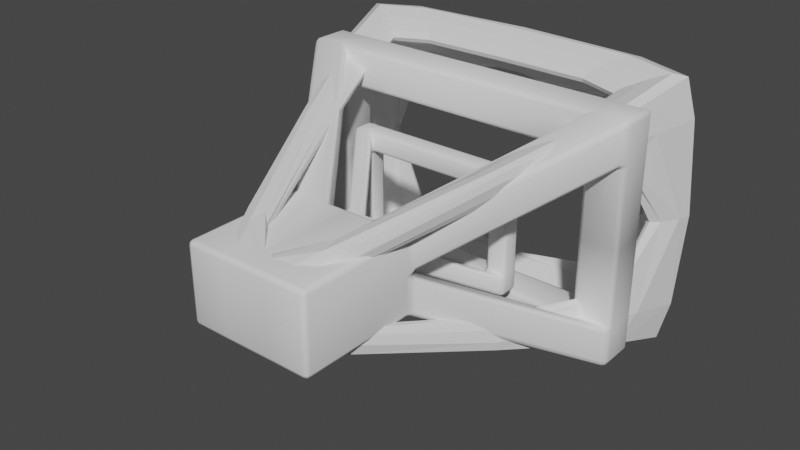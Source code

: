# Source: intenal_models.blend  (saved by Blender 2.93.21; exported with 4.5.12 LTS)
import bpy
from mathutils import Matrix  # noqa: F401  (used for matrix-valued properties, if any)

bpy.ops.wm.read_factory_settings(use_empty=True)
scene = bpy.context.scene
scene.name = 'Scene'

# ---- collections
col_workspace_gizmos = bpy.data.collections.new('Workspace_Gizmos'); scene.collection.children.link(col_workspace_gizmos)

# ---- materials (node trees are filled in below, after node groups)
mat_material = bpy.data.materials.new('Material')
mat_material.alpha_threshold = 0.0
mat_material.use_transparent_shadow = False
mat_material.line_color = (0.0, 0.0, 0.0, 1.0)

# ---- material node trees
mat_material.use_nodes = True; mat_material.node_tree.nodes.clear()
_N = mat_material.node_tree.nodes; _L = mat_material.node_tree.links
n0 = _N.new('ShaderNodeOutputMaterial'); n0.name = 'Material Output'; n0.location = (300, 300)
n1 = _N.new('ShaderNodeBsdfPrincipled'); n1.name = 'Principled BSDF'; n1.location = (10, 300)
n1.distribution = 'GGX'
n1.subsurface_method = 'BURLEY'
n1.inputs[2].default_value = 0.4
n1.inputs[3].default_value = 1.45
n1.inputs[27].default_value = (0.0, 0.0, 0.0, 1.0)
n1.inputs[28].default_value = 1.0
_L.new(n1.outputs[0], n0.inputs[0])
n0.is_active_output = True

# ---- world
world_world = bpy.data.worlds.new('World'); scene.world = world_world
world_world.use_nodes = True; world_world.node_tree.nodes.clear()
_N = world_world.node_tree.nodes; _L = world_world.node_tree.links
n0 = _N.new('ShaderNodeOutputWorld'); n0.name = 'World Output'; n0.location = (300, 300)
n1 = _N.new('ShaderNodeBackground'); n1.name = 'Background'; n1.location = (10, 300)
n1.inputs[0].default_value = (0.05088, 0.05088, 0.05088, 1.0)
_L.new(n1.outputs[0], n0.inputs[0])
n0.is_active_output = True
world_world.color = (0.05088, 0.05088, 0.05088)
world_world.use_sun_shadow = False
world_world.sun_shadow_jitter_overblur = 0.0

# ---- meshes
me_cube = bpy.data.meshes.new('Cube')
me_cube.from_pydata([(1.0, 1.0, 0.708), (1.0, 1.0, -0.708), (0.162, -1.0, 0.162), (0.162, -1.0, -0.162), (-1.0, 1.0, 0.708), (-1.0, 1.0, -0.708), (-0.162, -1.0, 0.162), (-0.162, -1.0, -0.162)], [], [(0, 4, 6, 2), (3, 2, 6, 7), (7, 6, 4, 5), (5, 1, 3, 7), (1, 0, 2, 3), (5, 4, 0, 1)])
_uv = me_cube.uv_layers.new(name='UVMap')
_uv.uv.foreach_set('vector', [0.625, 0.5, 0.875, 0.5, 0.875, 0.75, 0.625, 0.75, 0.375, 0.75, 0.625, 0.75, 0.625, 1.0, 0.375, 1.0, 0.375, 0.0, 0.625, 0.0, 0.625, 0.25, 0.375, 0.25, 0.125, 0.5, 0.375, 0.5, 0.375, 0.75, 0.125, 0.75, 0.375, 0.5, 0.625, 0.5, 0.625, 0.75, 0.375, 0.75, 0.375, 0.25, 0.625, 0.25, 0.625, 0.5, 0.375, 0.5])
me_cube.materials.append(mat_material)
me_cube.use_remesh_preserve_volume = False
me_cube.use_remesh_preserve_attributes = False
me_cube.use_mirror_vertex_groups = False
me_cube.update()
me_cube_001 = bpy.data.meshes.new('Cube.001')
me_cube_001.from_pydata([(-4.386, 3.007, 0.0), (-1.619, -4.692, 1.0), (-4.386, 2.042, 0.0), (-1.619, -1.589, 1.0), (-3.386, 3.007, 2.987), (-4.386, 3.007, 2.987), (-3.386, 3.007, 1.987), (-4.386, 3.007, 1.987), (-3.386, 2.042, 1.987), (-0.6187, -1.589, 1.0), (-4.386, 2.042, 1.987), (-0.6187, -4.692, 1.0), (-1.619, -4.692, 0.0), (-1.619, -1.589, 0.0), (-3.386, 2.042, 2.987), (-4.386, 2.042, 2.987), (-0.6187, -4.692, 0.0), (-0.6187, -1.589, 0.0), (-3.386, 3.007, 0.0), (-3.386, 2.042, 0.0), (0.0, 2.042, 2.987), (0.0, 3.007, 2.987), (0.0, 3.007, 1.987), (0.0, 2.042, 1.987), (0.0, -1.589, 1.0), (0.0, -4.692, 1.0), (0.0, -4.692, 0.0), (0.0, -1.589, 0.0)], [], [(12, 1, 3, 13), (8, 10, 2, 19), (3, 9, 14, 15), (16, 11, 1, 12), (4, 14, 20, 21), (9, 3, 1, 11), (7, 5, 4, 6), (10, 7, 0, 2), (17, 13, 10, 8), (9, 17, 8, 14), (19, 2, 0, 18), (10, 15, 5, 7), (7, 6, 18, 0), (15, 14, 4, 5), (13, 3, 15, 10), (6, 8, 19, 18), (20, 23, 22, 21), (8, 6, 22, 23), (14, 8, 23, 20), (6, 4, 21, 22), (17, 9, 24, 27), (11, 16, 26, 25), (9, 11, 25, 24)])
me_cube_001.polygons.foreach_set('use_smooth', [True] * 23)
_uv = me_cube_001.uv_layers.new(name='UVMap')
_uv.uv.foreach_set('vector', [0.5, 0.0, 0.625, 0.0, 0.625, 0.25, 0.5, 0.25, 0.0, 0.0, 0.0, 0.0, 0.0, 0.0, 0.0, 0.0, 0.875, 0.5, 0.75, 0.5, 0.75, 0.5, 0.875, 0.5, 0.5, 0.875, 0.625, 0.875, 0.625, 1.0, 0.5, 1.0, 0.75, 0.5, 0.75, 0.5, 0.75, 0.5, 0.75, 0.5, 0.75, 0.5, 0.875, 0.5, 0.875, 0.75, 0.75, 0.75, 0.5, 0.25, 0.625, 0.25, 0.625, 0.375, 0.5, 0.375, 0.5, 0.25, 0.5, 0.25, 0.5, 0.25, 0.5, 0.25, 0.0, 0.0, 0.0, 0.0, 0.0, 0.0, 0.0, 0.0, 0.0, 0.0, 0.0, 0.0, 0.0, 0.0, 0.0, 0.0, 0.0, 0.0, 0.0, 0.0, 0.0, 0.0, 0.0, 0.0, 0.5, 0.25, 0.625, 0.25, 0.625, 0.25, 0.5, 0.25, 0.5, 0.25, 0.5, 0.375, 0.5, 0.375, 0.5, 0.25, 0.875, 0.5, 0.75, 0.5, 0.75, 0.5, 0.875, 0.5, 0.5, 0.25, 0.625, 0.25, 0.625, 0.25, 0.5, 0.25, 0.0, 0.0, 0.0, 0.0, 0.0, 0.0, 0.0, 0.0, 0.0, 0.0, 0.0, 0.0, 0.0, 0.0, 0.0, 0.0, 0.0, 0.0, 0.0, 0.0, 0.0, 0.0, 0.0, 0.0, 0.0, 0.0, 0.0, 0.0, 0.0, 0.0, 0.0, 0.0, 0.5, 0.375, 0.625, 0.375, 0.625, 0.375, 0.5, 0.375, 0.0, 0.0, 0.0, 0.0, 0.0, 0.0, 0.0, 0.0, 0.625, 0.875, 0.5, 0.875, 0.5, 0.875, 0.625, 0.875, 0.75, 0.5, 0.75, 0.75, 0.75, 0.75, 0.75, 0.5])
me_cube_001.use_remesh_fix_poles = True
me_cube_001.use_remesh_preserve_attributes = False
me_cube_001.update()
me_cube_002 = bpy.data.meshes.new('Cube.002')
me_cube_002.from_pydata([(-0.1816, -0.5263, 0.1122), (-0.1816, -0.1783, 0.1122), (-0.3798, 0.3373, 0.3351), (-0.492, 0.3373, 0.3351), (-0.3798, 0.3373, 0.2229), (-0.492, 0.3373, 0.2229), (-0.3798, 0.229, 0.2229), (-0.0694, -0.1783, 0.1122), (-0.492, 0.229, 0.2229), (-0.0694, -0.5263, 0.1122), (-0.3798, 0.229, 0.3351), (-0.492, 0.229, 0.3351), (0.1816, -0.5263, 0.1122), (0.1816, -0.1783, 0.1122), (0.3798, 0.3373, 0.3351), (0.492, 0.3373, 0.3351), (0.3798, 0.3373, 0.2229), (0.492, 0.3373, 0.2229), (0.3798, 0.229, 0.2229), (0.0694, -0.1783, 0.1122), (0.492, 0.229, 0.2229), (0.0694, -0.5263, 0.1122), (0.3798, 0.229, 0.3351), (0.492, 0.229, 0.3351), (-0.1816, -0.5263, -0.1122), (-0.1816, -0.1783, -0.1122), (-0.3798, 0.3373, -0.3351), (-0.492, 0.3373, -0.3351), (-0.3798, 0.3373, -0.2229), (-0.492, 0.3373, -0.2229), (-0.3798, 0.229, -0.2229), (-0.0694, -0.1783, -0.1122), (-0.492, 0.229, -0.2229), (-0.0694, -0.5263, -0.1122), (-0.1816, -0.5263, 0.0), (-0.1816, -0.1783, 0.0), (-0.3798, 0.229, -0.3351), (-0.492, 0.229, -0.3351), (-0.0694, -0.5263, 0.0), (-0.0694, -0.1783, 0.0), (0.1816, -0.5263, -0.1122), (0.1816, -0.1783, -0.1122), (0.3798, 0.3373, -0.3351), (0.492, 0.3373, -0.3351), (0.3798, 0.3373, -0.2229), (0.492, 0.3373, -0.2229), (0.3798, 0.229, -0.2229), (0.0694, -0.1783, -0.1122), (0.492, 0.229, -0.2229), (0.0694, -0.5263, -0.1122), (0.1816, -0.5263, 0.0), (0.1816, -0.1783, 0.0), (0.3798, 0.229, -0.3351), (0.492, 0.229, -0.3351), (0.0694, -0.5263, 0.0), (0.0694, -0.1783, 0.0)], [], [(34, 0, 1, 35), (1, 7, 10, 11), (38, 9, 0, 34), (7, 1, 0, 9), (5, 3, 2, 4), (39, 35, 8, 6), (7, 39, 6, 10), (8, 11, 3, 5), (11, 10, 2, 3), (35, 1, 11, 8), (14, 16, 4, 2), (18, 22, 10, 6), (47, 49, 33, 31), (55, 39, 7, 19), (21, 9, 38, 54), (50, 51, 13, 12), (48, 45, 17, 20), (13, 23, 22, 19), (54, 50, 12, 21), (19, 21, 12, 13), (17, 16, 14, 15), (30, 28, 4, 6), (55, 18, 20, 51), (19, 22, 18, 55), (20, 17, 15, 23), (45, 44, 16, 17), (23, 15, 14, 22), (51, 20, 23, 13), (29, 32, 8, 5), (16, 18, 6, 4), (22, 14, 2, 10), (34, 35, 25, 24), (25, 37, 36, 31), (38, 34, 24, 33), (31, 33, 24, 25), (29, 28, 26, 27), (39, 30, 32, 35), (31, 36, 30, 39), (32, 29, 27, 37), (37, 27, 26, 36), (35, 32, 37, 25), (52, 46, 30, 36), (44, 42, 26, 28), (55, 47, 31, 39), (49, 54, 38, 33), (50, 40, 41, 51), (46, 48, 20, 18), (41, 47, 52, 53), (54, 49, 40, 50), (47, 41, 40, 49), (45, 43, 42, 44), (32, 30, 6, 8), (55, 51, 48, 46), (47, 55, 46, 52), (28, 29, 5, 4), (48, 53, 43, 45), (44, 46, 18, 16), (53, 52, 42, 43), (51, 41, 53, 48), (19, 7, 9, 21), (46, 44, 28, 30), (42, 52, 36, 26)])
me_cube_002.polygons.foreach_set('use_smooth', [True] * 62)
_uv = me_cube_002.uv_layers.new(name='UVMap')
_uv.uv.foreach_set('vector', [0.5, 0.0, 0.625, 0.0, 0.625, 0.25, 0.5, 0.25, 0.875, 0.5, 0.75, 0.5, 0.75, 0.5, 0.875, 0.5, 0.5, 0.875, 0.625, 0.875, 0.625, 1.0, 0.5, 1.0, 0.75, 0.5, 0.875, 0.5, 0.875, 0.75, 0.75, 0.75, 0.5, 0.25, 0.625, 0.25, 0.625, 0.375, 0.5, 0.375, 0.0, 0.0, 0.0, 0.0, 0.0, 0.0, 0.0, 0.0, 0.0, 0.0, 0.0, 0.0, 0.0, 0.0, 0.0, 0.0, 0.5, 0.25, 0.625, 0.25, 0.625, 0.25, 0.5, 0.25, 0.875, 0.5, 0.75, 0.5, 0.75, 0.5, 0.875, 0.5, 0.5, 0.25, 0.625, 0.25, 0.625, 0.25, 0.5, 0.25, 0.625, 0.375, 0.5, 0.375, 0.5, 0.375, 0.625, 0.375, 0.0, 0.0, 0.0, 0.0, 0.0, 0.0, 0.0, 0.0, 0.75, 0.5, 0.75, 0.75, 0.75, 0.75, 0.75, 0.5, 0.0, 0.0, 0.0, 0.0, 0.0, 0.0, 0.0, 0.0, 0.625, 0.875, 0.625, 0.875, 0.5, 0.875, 0.5, 0.875, 0.5, 0.0, 0.5, 0.25, 0.625, 0.25, 0.625, 0.0, 0.5, 0.25, 0.5, 0.25, 0.5, 0.25, 0.5, 0.25, 0.875, 0.5, 0.875, 0.5, 0.75, 0.5, 0.75, 0.5, 0.5, 0.875, 0.5, 1.0, 0.625, 1.0, 0.625, 0.875, 0.75, 0.5, 0.75, 0.75, 0.875, 0.75, 0.875, 0.5, 0.5, 0.25, 0.5, 0.375, 0.625, 0.375, 0.625, 0.25, 0.0, 0.0, 0.0, 0.0, 0.0, 0.0, 0.0, 0.0, 0.0, 0.0, 0.0, 0.0, 0.0, 0.0, 0.0, 0.0, 0.0, 0.0, 0.0, 0.0, 0.0, 0.0, 0.0, 0.0, 0.5, 0.25, 0.5, 0.25, 0.625, 0.25, 0.625, 0.25, 0.5, 0.25, 0.5, 0.375, 0.5, 0.375, 0.5, 0.25, 0.875, 0.5, 0.875, 0.5, 0.75, 0.5, 0.75, 0.5, 0.5, 0.25, 0.5, 0.25, 0.625, 0.25, 0.625, 0.25, 0.5, 0.25, 0.5, 0.25, 0.5, 0.25, 0.5, 0.25, 0.0, 0.0, 0.0, 0.0, 0.0, 0.0, 0.0, 0.0, 0.75, 0.5, 0.75, 0.5, 0.75, 0.5, 0.75, 0.5, 0.5, 0.0, 0.5, 0.25, 0.625, 0.25, 0.625, 0.0, 0.875, 0.5, 0.875, 0.5, 0.75, 0.5, 0.75, 0.5, 0.5, 0.875, 0.5, 1.0, 0.625, 1.0, 0.625, 0.875, 0.75, 0.5, 0.75, 0.75, 0.875, 0.75, 0.875, 0.5, 0.5, 0.25, 0.5, 0.375, 0.625, 0.375, 0.625, 0.25, 0.0, 0.0, 0.0, 0.0, 0.0, 0.0, 0.0, 0.0, 0.0, 0.0, 0.0, 0.0, 0.0, 0.0, 0.0, 0.0, 0.5, 0.25, 0.5, 0.25, 0.625, 0.25, 0.625, 0.25, 0.875, 0.5, 0.875, 0.5, 0.75, 0.5, 0.75, 0.5, 0.5, 0.25, 0.5, 0.25, 0.625, 0.25, 0.625, 0.25, 0.0, 0.0, 0.0, 0.0, 0.0, 0.0, 0.0, 0.0, 0.5, 0.375, 0.625, 0.375, 0.625, 0.375, 0.5, 0.375, 0.0, 0.0, 0.0, 0.0, 0.0, 0.0, 0.0, 0.0, 0.625, 0.875, 0.5, 0.875, 0.5, 0.875, 0.625, 0.875, 0.5, 0.0, 0.625, 0.0, 0.625, 0.25, 0.5, 0.25, 0.0, 0.0, 0.0, 0.0, 0.0, 0.0, 0.0, 0.0, 0.875, 0.5, 0.75, 0.5, 0.75, 0.5, 0.875, 0.5, 0.5, 0.875, 0.625, 0.875, 0.625, 1.0, 0.5, 1.0, 0.75, 0.5, 0.875, 0.5, 0.875, 0.75, 0.75, 0.75, 0.5, 0.25, 0.625, 0.25, 0.625, 0.375, 0.5, 0.375, 0.0, 0.0, 0.0, 0.0, 0.0, 0.0, 0.0, 0.0, 0.0, 0.0, 0.0, 0.0, 0.0, 0.0, 0.0, 0.0, 0.0, 0.0, 0.0, 0.0, 0.0, 0.0, 0.0, 0.0, 0.5, 0.375, 0.5, 0.25, 0.5, 0.25, 0.5, 0.375, 0.5, 0.25, 0.625, 0.25, 0.625, 0.25, 0.5, 0.25, 0.0, 0.0, 0.0, 0.0, 0.0, 0.0, 0.0, 0.0, 0.875, 0.5, 0.75, 0.5, 0.75, 0.5, 0.875, 0.5, 0.5, 0.25, 0.625, 0.25, 0.625, 0.25, 0.5, 0.25, 0.75, 0.5, 0.75, 0.5, 0.75, 0.75, 0.75, 0.75, 0.0, 0.0, 0.0, 0.0, 0.0, 0.0, 0.0, 0.0, 0.75, 0.5, 0.75, 0.5, 0.75, 0.5, 0.75, 0.5])
me_cube_002.use_remesh_fix_poles = True
me_cube_002.use_remesh_preserve_attributes = False
me_cube_002.update()

# ---- objects
ob_cube = bpy.data.objects.new('Cube', me_cube)
ob_cube_001 = bpy.data.objects.new('Cube.001', me_cube_001)
ob_camera = bpy.data.objects.new('camera', me_cube_002)

# ---- transforms, parenting, visibility, modifiers, constraints
ob_cube.location = (0.0, 0.0, 0.0)
ob_cube.lock_rotations_4d = False
ob_cube.empty_display_type = 'ARROWS'
ob_cube.lineart.crease_threshold = 0.0
_m = ob_cube.modifiers.new('Wireframe', 'WIREFRAME')
_m.thickness = 0.196
_m.use_relative_offset = True
_m = ob_cube.modifiers.new('Bevel', 'BEVEL')
_m.width = 0.45
_m.width_pct = 0.45
_m = ob_cube.modifiers.new('Subdivision', 'SUBSURF')
_m.render_levels = 1
ob_cube_001.location = (0.0, 0.0, 0.0)
ob_cube_001.scale = (0.2244, 0.2244, 0.2244)
_m = ob_cube_001.modifiers.new('Mirror', 'MIRROR')
_m.use_axis = (True, False, True)
_m.use_clip = True
_m = ob_cube_001.modifiers.new('Bevel', 'BEVEL')
_m.width = 0.12
_m.width_pct = 0.12
_m.segments = 2
ob_camera.location = (0.0, 0.0, 0.0)
_m = ob_camera.modifiers.new('Bevel', 'BEVEL')
_m.width = 0.019
_m.width_pct = 0.019
_m.segments = 2

# ---- collection membership
col_workspace_gizmos.objects.link(ob_cube)
col_workspace_gizmos.objects.link(ob_cube_001)
col_workspace_gizmos.objects.link(ob_camera)

# ---- scene / render settings (as saved in the file)
scene.frame_start = 1; scene.frame_end = 250; scene.frame_set(1)
scene.render.engine = 'BLENDER_EEVEE_NEXT'
scene.cycles.use_denoising = False
scene.cycles.samples = 128
scene.cycles.sampling_pattern = 'TABULATED_SOBOL'
scene.cycles.use_adaptive_sampling = False
scene.cycles.use_light_tree = False
scene.view_settings.view_transform = 'Filmic'
bpy.context.view_layer.update()

# ---- added for rendering (the .blend has no active camera and no usable light): camera, sun
cam_auto = bpy.data.cameras.new('AutoCamera')
cam_auto.lens = 50.0
cam_auto.sensor_width = 36.0
cam_auto.clip_end = 1000.0
ob_auto_camera = bpy.data.objects.new('AutoCamera', cam_auto)
scene.collection.objects.link(ob_auto_camera)
ob_auto_camera.location = (3.18991, -3.82142, 2.55193)
ob_auto_camera.rotation_euler = (1.09748, -7.21219e-08, 0.694738)
scene.camera = ob_auto_camera
light_auto_sun = bpy.data.lights.new('AutoSun', 'SUN')
light_auto_sun.energy = 3.0
light_auto_sun.angle = 0.0523599
ob_auto_sun = bpy.data.objects.new('AutoSun', light_auto_sun)
scene.collection.objects.link(ob_auto_sun)
ob_auto_sun.rotation_euler = (0.872665, 0.174533, 0.523599)
bpy.context.view_layer.update()
